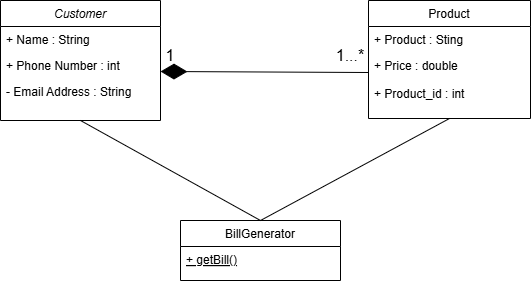

The diagram above was exported from draw.io. Its source (the exported page's mxGraphModel, read from the mxfile embedded in the PNG):
<mxGraphModel dx="545" dy="545" grid="1" gridSize="10" guides="1" tooltips="1" connect="1" arrows="1" fold="1" page="1" pageScale="1" pageWidth="827" pageHeight="1169" math="0" shadow="0">
  <root>
    <mxCell id="WIyWlLk6GJQsqaUBKTNV-0" />
    <mxCell id="WIyWlLk6GJQsqaUBKTNV-1" parent="WIyWlLk6GJQsqaUBKTNV-0" />
    <mxCell id="zkfFHV4jXpPFQw0GAbJ--0" value="Customer" style="swimlane;fontStyle=2;align=center;verticalAlign=top;childLayout=stackLayout;horizontal=1;startSize=26;horizontalStack=0;resizeParent=1;resizeLast=0;collapsible=1;marginBottom=0;rounded=0;shadow=0;strokeWidth=1;" parent="WIyWlLk6GJQsqaUBKTNV-1" vertex="1">
      <mxGeometry x="140" y="100" width="160" height="120" as="geometry">
        <mxRectangle x="230" y="140" width="160" height="26" as="alternateBounds" />
      </mxGeometry>
    </mxCell>
    <mxCell id="zkfFHV4jXpPFQw0GAbJ--1" value="+ Name : String " style="text;align=left;verticalAlign=top;spacingLeft=4;spacingRight=4;overflow=hidden;rotatable=0;points=[[0,0.5],[1,0.5]];portConstraint=eastwest;" parent="zkfFHV4jXpPFQw0GAbJ--0" vertex="1">
      <mxGeometry y="26" width="160" height="26" as="geometry" />
    </mxCell>
    <mxCell id="zkfFHV4jXpPFQw0GAbJ--2" value="+ Phone Number : int " style="text;align=left;verticalAlign=top;spacingLeft=4;spacingRight=4;overflow=hidden;rotatable=0;points=[[0,0.5],[1,0.5]];portConstraint=eastwest;rounded=0;shadow=0;html=0;" parent="zkfFHV4jXpPFQw0GAbJ--0" vertex="1">
      <mxGeometry y="52" width="160" height="26" as="geometry" />
    </mxCell>
    <mxCell id="zkfFHV4jXpPFQw0GAbJ--3" value="- Email Address : String" style="text;align=left;verticalAlign=top;spacingLeft=4;spacingRight=4;overflow=hidden;rotatable=0;points=[[0,0.5],[1,0.5]];portConstraint=eastwest;rounded=0;shadow=0;html=0;" parent="zkfFHV4jXpPFQw0GAbJ--0" vertex="1">
      <mxGeometry y="78" width="160" height="26" as="geometry" />
    </mxCell>
    <mxCell id="zkfFHV4jXpPFQw0GAbJ--6" value="BillGenerator" style="swimlane;fontStyle=0;align=center;verticalAlign=top;childLayout=stackLayout;horizontal=1;startSize=26;horizontalStack=0;resizeParent=1;resizeLast=0;collapsible=1;marginBottom=0;rounded=0;shadow=0;strokeWidth=1;" parent="WIyWlLk6GJQsqaUBKTNV-1" vertex="1">
      <mxGeometry x="320" y="320" width="160" height="60" as="geometry">
        <mxRectangle x="130" y="380" width="160" height="26" as="alternateBounds" />
      </mxGeometry>
    </mxCell>
    <mxCell id="zkfFHV4jXpPFQw0GAbJ--10" value="+ getBill()" style="text;align=left;verticalAlign=top;spacingLeft=4;spacingRight=4;overflow=hidden;rotatable=0;points=[[0,0.5],[1,0.5]];portConstraint=eastwest;fontStyle=4" parent="zkfFHV4jXpPFQw0GAbJ--6" vertex="1">
      <mxGeometry y="26" width="160" height="26" as="geometry" />
    </mxCell>
    <mxCell id="zkfFHV4jXpPFQw0GAbJ--17" value="Product" style="swimlane;fontStyle=0;align=center;verticalAlign=top;childLayout=stackLayout;horizontal=1;startSize=26;horizontalStack=0;resizeParent=1;resizeLast=0;collapsible=1;marginBottom=0;rounded=0;shadow=0;strokeWidth=1;" parent="WIyWlLk6GJQsqaUBKTNV-1" vertex="1">
      <mxGeometry x="508" y="100" width="162" height="118" as="geometry">
        <mxRectangle x="550" y="140" width="160" height="26" as="alternateBounds" />
      </mxGeometry>
    </mxCell>
    <mxCell id="zkfFHV4jXpPFQw0GAbJ--18" value="+ Product : Sting " style="text;align=left;verticalAlign=top;spacingLeft=4;spacingRight=4;overflow=hidden;rotatable=0;points=[[0,0.5],[1,0.5]];portConstraint=eastwest;" parent="zkfFHV4jXpPFQw0GAbJ--17" vertex="1">
      <mxGeometry y="26" width="162" height="26" as="geometry" />
    </mxCell>
    <mxCell id="zkfFHV4jXpPFQw0GAbJ--21" value="+ Price : double" style="text;align=left;verticalAlign=top;spacingLeft=4;spacingRight=4;overflow=hidden;rotatable=0;points=[[0,0.5],[1,0.5]];portConstraint=eastwest;rounded=0;shadow=0;html=0;" parent="zkfFHV4jXpPFQw0GAbJ--17" vertex="1">
      <mxGeometry y="52" width="162" height="28" as="geometry" />
    </mxCell>
    <mxCell id="GxAJ5Ai4IHP0ziaLcrUf-0" value="+ Product_id : int&amp;nbsp;" style="text;strokeColor=none;fillColor=none;align=left;verticalAlign=top;spacingLeft=4;spacingRight=4;overflow=hidden;rotatable=0;points=[[0,0.5],[1,0.5]];portConstraint=eastwest;whiteSpace=wrap;html=1;" vertex="1" parent="zkfFHV4jXpPFQw0GAbJ--17">
      <mxGeometry y="80" width="162" height="30" as="geometry" />
    </mxCell>
    <mxCell id="GxAJ5Ai4IHP0ziaLcrUf-1" value="" style="endArrow=diamondThin;endFill=1;endSize=24;html=1;rounded=0;fontSize=12;curved=1;entryX=1;entryY=0.5;entryDx=0;entryDy=0;exitX=0;exitY=0.5;exitDx=0;exitDy=0;" edge="1" parent="WIyWlLk6GJQsqaUBKTNV-1">
      <mxGeometry width="160" relative="1" as="geometry">
        <mxPoint x="508.0000000000001" y="172" as="sourcePoint" />
        <mxPoint x="300" y="171" as="targetPoint" />
      </mxGeometry>
    </mxCell>
    <mxCell id="GxAJ5Ai4IHP0ziaLcrUf-2" value="1...*" style="text;html=1;align=center;verticalAlign=middle;whiteSpace=wrap;rounded=0;fontSize=16;" vertex="1" parent="WIyWlLk6GJQsqaUBKTNV-1">
      <mxGeometry x="460" y="140" width="60" height="30" as="geometry" />
    </mxCell>
    <mxCell id="GxAJ5Ai4IHP0ziaLcrUf-5" value="1" style="text;html=1;align=center;verticalAlign=middle;whiteSpace=wrap;rounded=0;fontSize=16;" vertex="1" parent="WIyWlLk6GJQsqaUBKTNV-1">
      <mxGeometry x="280" y="140" width="60" height="30" as="geometry" />
    </mxCell>
    <mxCell id="GxAJ5Ai4IHP0ziaLcrUf-7" value="" style="endArrow=none;html=1;rounded=0;fontSize=12;startSize=8;endSize=8;curved=1;entryX=0.5;entryY=1;entryDx=0;entryDy=0;exitX=0.5;exitY=0;exitDx=0;exitDy=0;" edge="1" parent="WIyWlLk6GJQsqaUBKTNV-1" source="zkfFHV4jXpPFQw0GAbJ--6" target="zkfFHV4jXpPFQw0GAbJ--0">
      <mxGeometry width="50" height="50" relative="1" as="geometry">
        <mxPoint x="220" y="330" as="sourcePoint" />
        <mxPoint x="240" y="260" as="targetPoint" />
      </mxGeometry>
    </mxCell>
    <mxCell id="GxAJ5Ai4IHP0ziaLcrUf-8" value="" style="endArrow=none;html=1;rounded=0;fontSize=12;startSize=8;endSize=8;curved=1;exitX=0.5;exitY=0;exitDx=0;exitDy=0;entryX=0.5;entryY=1;entryDx=0;entryDy=0;" edge="1" parent="WIyWlLk6GJQsqaUBKTNV-1" source="zkfFHV4jXpPFQw0GAbJ--6" target="zkfFHV4jXpPFQw0GAbJ--17">
      <mxGeometry width="50" height="50" relative="1" as="geometry">
        <mxPoint x="440" y="320" as="sourcePoint" />
        <mxPoint x="490" y="270" as="targetPoint" />
      </mxGeometry>
    </mxCell>
  </root>
</mxGraphModel>